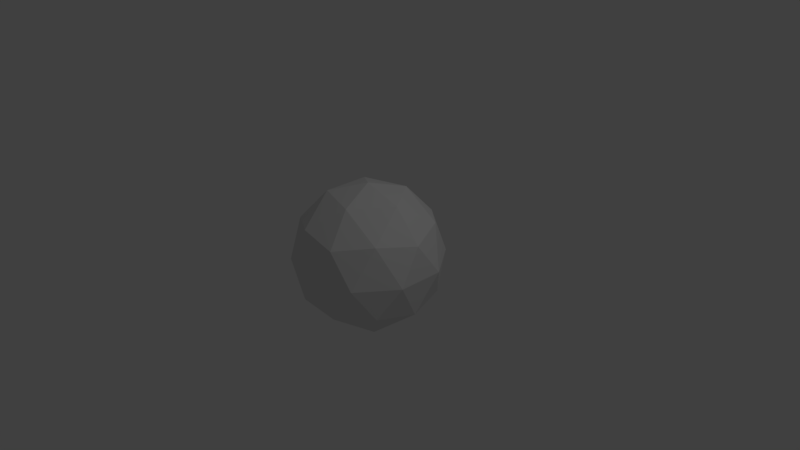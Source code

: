 # Source: Proto-asteroid.blend  (saved by Blender 2.79.0; exported with 4.5.12 LTS)
import bpy
from mathutils import Matrix  # noqa: F401  (used for matrix-valued properties, if any)

bpy.ops.wm.read_factory_settings(use_empty=True)
scene = bpy.context.scene
scene.name = 'Scene'

# ---- collections
col_collection_1 = bpy.data.collections.new('Collection 1'); scene.collection.children.link(col_collection_1)

# ---- world
world_world = bpy.data.worlds.new('World'); scene.world = world_world
world_world.color = (0.05088, 0.05088, 0.05088)
world_world.use_sun_shadow = False
world_world.sun_shadow_jitter_overblur = 0.0
world_world.cycles.sampling_method = 'MANUAL'

# ---- cameras
cam_camera = bpy.data.cameras.new('Camera')
cam_camera.clip_end = 100.0
cam_camera.lens = 35.0
cam_camera.sensor_width = 32.0
cam_camera.sensor_height = 18.0
cam_camera.ortho_scale = 7.314
cam_camera.dof.focus_distance = 0.0
cam_camera.dof.aperture_fstop = 128.0

# ---- lights
light_lamp = bpy.data.lights.new('Lamp', 'POINT')
light_lamp.transmission_factor = 0.0
light_lamp.cutoff_distance = 30.0
light_lamp.energy = 100.0
light_lamp.shadow_buffer_clip_start = 1.001
light_lamp.shadow_soft_size = 0.1
light_lamp.shadow_maximum_resolution = 0.006
light_lamp.use_absolute_resolution = True

# ---- meshes
me_icosphere = bpy.data.meshes.new('Icosphere')
me_icosphere.from_pydata([(0.0, 0.0, -1.0), (0.7236, -0.5257, -0.4472), (-0.2764, -0.8506, -0.4472), (-0.8944, 0.0, -0.4472), (-0.2764, 0.8506, -0.4472), (0.7236, 0.5257, -0.4472), (0.2764, -0.8506, 0.4472), (-0.7236, -0.5257, 0.4472), (-0.7236, 0.5257, 0.4472), (0.2764, 0.8506, 0.4472), (0.8944, 0.0, 0.4472), (0.0, 0.0, 1.0), (-0.1625, -0.5, -0.8507), (0.4253, -0.309, -0.8507), (0.2629, -0.809, -0.5257), (0.8506, 0.0, -0.5257), (0.4253, 0.309, -0.8507), (-0.5257, 0.0, -0.8507), (-0.6882, -0.5, -0.5257), (-0.1625, 0.5, -0.8507), (-0.6882, 0.5, -0.5257), (0.2629, 0.809, -0.5257), (0.9511, -0.309, 0.0), (0.9511, 0.309, 0.0), (0.0, -1.0, 0.0), (0.5878, -0.809, 0.0), (-0.9511, -0.309, 0.0), (-0.5878, -0.809, 0.0), (-0.5878, 0.809, 0.0), (-0.9511, 0.309, 0.0), (0.5878, 0.809, 0.0), (0.0, 1.0, 0.0), (0.6882, -0.5, 0.5257), (-0.2629, -0.809, 0.5257), (-0.8506, 0.0, 0.5257), (-0.2629, 0.809, 0.5257), (0.6882, 0.5, 0.5257), (0.1625, -0.5, 0.8507), (0.5257, 0.0, 0.8507), (-0.4253, -0.309, 0.8507), (-0.4253, 0.309, 0.8507), (0.1625, 0.5, 0.8507)], [], [(0, 13, 12), (1, 13, 15), (0, 12, 17), (0, 17, 19), (0, 19, 16), (1, 15, 22), (2, 14, 24), (3, 18, 26), (4, 20, 28), (5, 21, 30), (1, 22, 25), (2, 24, 27), (3, 26, 29), (4, 28, 31), (5, 30, 23), (6, 32, 37), (7, 33, 39), (8, 34, 40), (9, 35, 41), (10, 36, 38), (38, 41, 11), (38, 36, 41), (36, 9, 41), (41, 40, 11), (41, 35, 40), (35, 8, 40), (40, 39, 11), (40, 34, 39), (34, 7, 39), (39, 37, 11), (39, 33, 37), (33, 6, 37), (37, 38, 11), (37, 32, 38), (32, 10, 38), (23, 36, 10), (23, 30, 36), (30, 9, 36), (31, 35, 9), (31, 28, 35), (28, 8, 35), (29, 34, 8), (29, 26, 34), (26, 7, 34), (27, 33, 7), (27, 24, 33), (24, 6, 33), (25, 32, 6), (25, 22, 32), (22, 10, 32), (30, 31, 9), (30, 21, 31), (21, 4, 31), (28, 29, 8), (28, 20, 29), (20, 3, 29), (26, 27, 7), (26, 18, 27), (18, 2, 27), (24, 25, 6), (24, 14, 25), (14, 1, 25), (22, 23, 10), (22, 15, 23), (15, 5, 23), (16, 21, 5), (16, 19, 21), (19, 4, 21), (19, 20, 4), (19, 17, 20), (17, 3, 20), (17, 18, 3), (17, 12, 18), (12, 2, 18), (15, 16, 5), (15, 13, 16), (13, 0, 16), (12, 14, 2), (12, 13, 14), (13, 1, 14)])
me_icosphere.use_remesh_preserve_volume = False
me_icosphere.use_remesh_preserve_attributes = False
me_icosphere.use_mirror_vertex_groups = False
me_icosphere.update()

# ---- objects
ob_icosphere = bpy.data.objects.new('Icosphere', me_icosphere)
ob_lamp = bpy.data.objects.new('Lamp', light_lamp)
ob_camera = bpy.data.objects.new('Camera', cam_camera)

# ---- transforms, parenting, visibility, modifiers, constraints
ob_icosphere.location = (0.0, 0.0, 0.0)
ob_icosphere.lineart.crease_threshold = 0.0
ob_lamp.location = (4.076, 1.005, 5.904)
ob_lamp.rotation_euler = (0.6503, 0.05522, 1.866)
ob_lamp.lock_rotations_4d = False
ob_lamp.empty_display_type = 'ARROWS'
ob_lamp.color = (0.0, 0.0, 0.0, 0.0)
ob_lamp.lineart.crease_threshold = 0.0
ob_camera.location = (7.481, -6.508, 5.344)
ob_camera.rotation_euler = (1.109, 0.0, 0.8149)
ob_camera.lock_rotations_4d = False
ob_camera.empty_display_type = 'ARROWS'
ob_camera.color = (0.0, 0.0, 0.0, 0.0)
ob_camera.display_type = 'WIRE'
ob_camera.lineart.crease_threshold = 0.0

# ---- collection membership
col_collection_1.objects.link(ob_icosphere)
col_collection_1.objects.link(ob_lamp)
col_collection_1.objects.link(ob_camera)

# ---- scene / render settings (as saved in the file)
scene.camera = ob_camera
scene.frame_start = 1; scene.frame_end = 250; scene.frame_set(1)
scene.render.engine = 'BLENDER_EEVEE_NEXT'
scene.render.resolution_percentage = 50
scene.render.dither_intensity = 0.0
scene.cycles.use_denoising = False
scene.cycles.samples = 128
scene.cycles.sampling_pattern = 'TABULATED_SOBOL'
scene.cycles.use_adaptive_sampling = False
scene.cycles.use_light_tree = False
scene.cycles.blur_glossy = 0.0
scene.cycles.sample_clamp_indirect = 0.0
scene.view_settings.view_transform = 'Standard'
bpy.context.view_layer.update()

